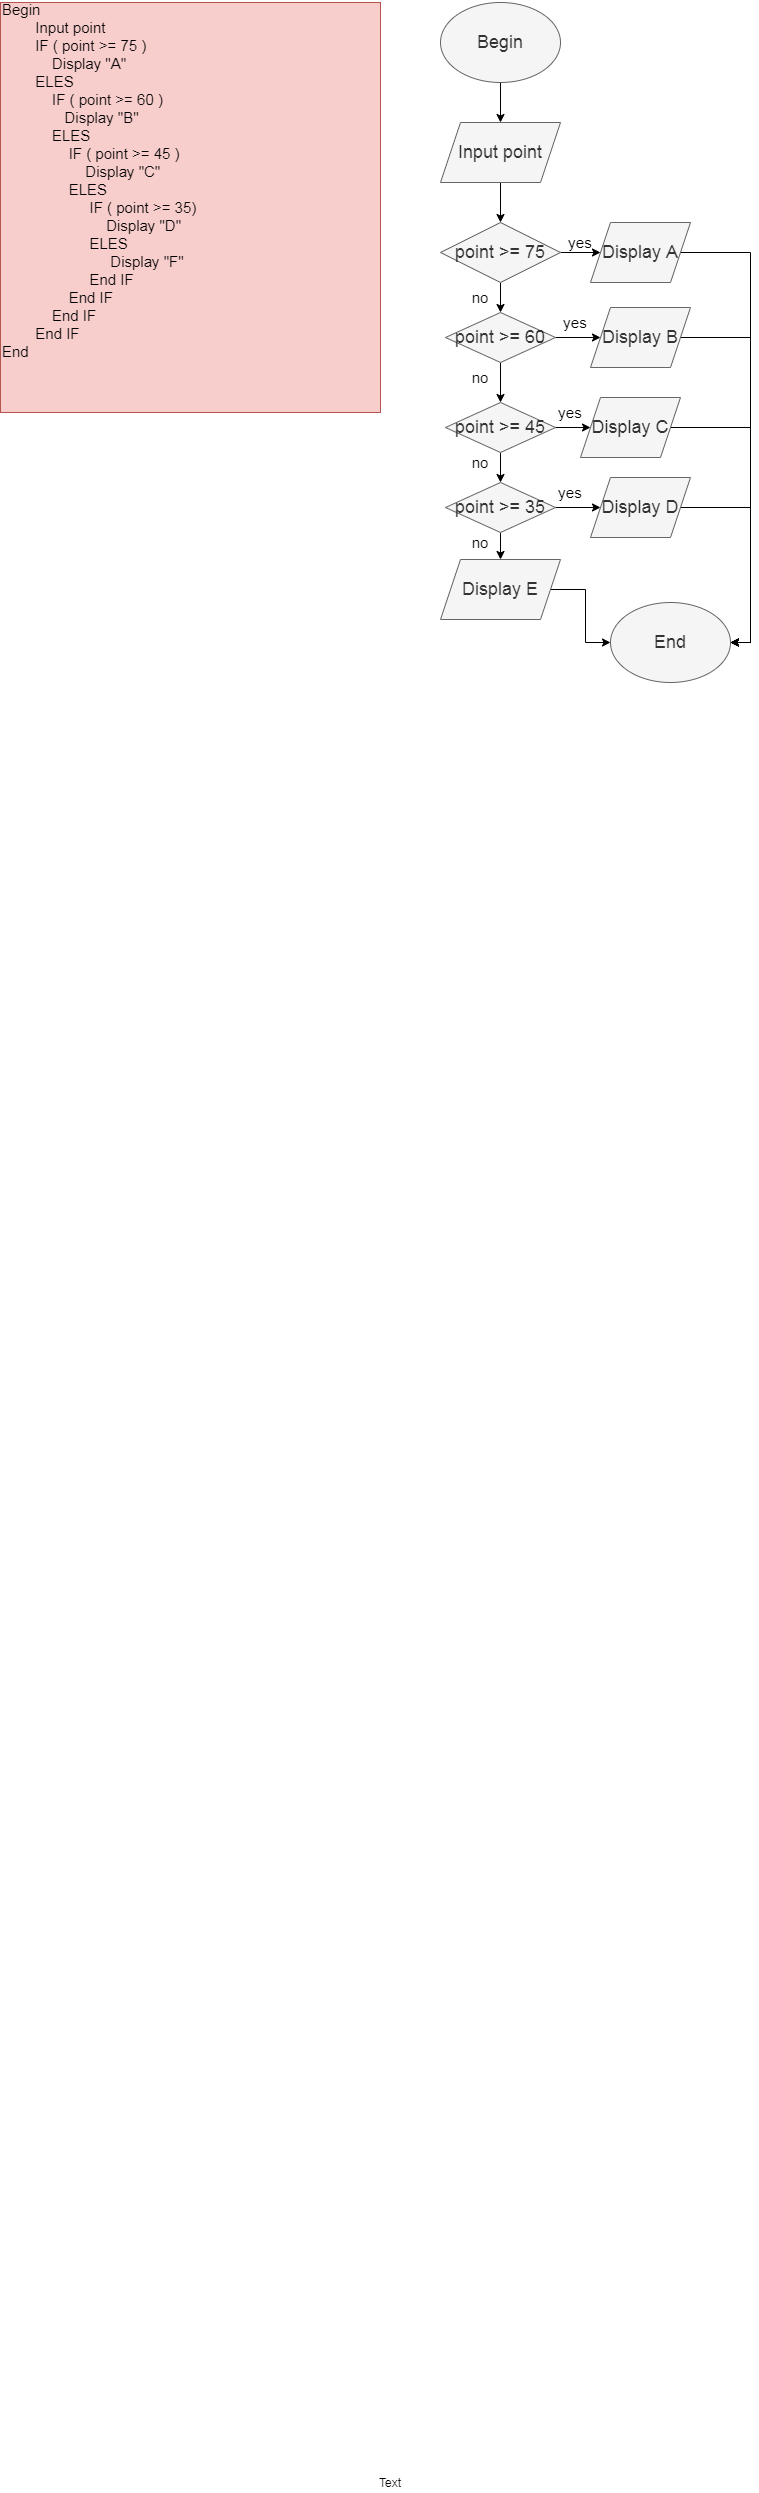

The diagram above was exported from draw.io. Its source (the exported page's mxGraphModel, read from the mxfile embedded in the PNG):
<mxGraphModel dx="824" dy="2765" grid="1" gridSize="10" guides="1" tooltips="1" connect="1" arrows="1" fold="1" page="1" pageScale="1" pageWidth="827" pageHeight="1169" math="0" shadow="0">
  <root>
    <mxCell id="0" />
    <mxCell id="1" parent="0" />
    <mxCell id="bqEBOsqjNyckSC6wL9_z-1" value="Text" style="text;html=1;strokeColor=none;fillColor=none;align=center;verticalAlign=middle;whiteSpace=wrap;rounded=0;" vertex="1" parent="1">
      <mxGeometry x="380" y="160" width="40" height="20" as="geometry" />
    </mxCell>
    <mxCell id="bqEBOsqjNyckSC6wL9_z-2" value="Begin&lt;br&gt;&amp;nbsp; &amp;nbsp; &amp;nbsp; &amp;nbsp; Input point&lt;br&gt;&amp;nbsp; &amp;nbsp; &amp;nbsp; &amp;nbsp; IF ( point &amp;gt;= 75 )&lt;br&gt;&amp;nbsp; &amp;nbsp; &amp;nbsp; &amp;nbsp; &amp;nbsp; &amp;nbsp; Display &quot;A&quot;&lt;br&gt;&amp;nbsp; &amp;nbsp; &amp;nbsp; &amp;nbsp; ELES&lt;br&gt;&amp;nbsp; &amp;nbsp; &amp;nbsp; &amp;nbsp; &amp;nbsp; &amp;nbsp; IF ( point &amp;gt;= 60 )&lt;br&gt;&amp;nbsp; &amp;nbsp; &amp;nbsp; &amp;nbsp; &amp;nbsp; &amp;nbsp; &amp;nbsp; &amp;nbsp;Display &quot;B&quot;&lt;br&gt;&amp;nbsp; &amp;nbsp; &amp;nbsp; &amp;nbsp; &amp;nbsp; &amp;nbsp; ELES&lt;br&gt;&amp;nbsp; &amp;nbsp; &amp;nbsp; &amp;nbsp; &amp;nbsp; &amp;nbsp; &amp;nbsp; &amp;nbsp; IF ( point &amp;gt;= 45 )&lt;br&gt;&amp;nbsp; &amp;nbsp; &amp;nbsp; &amp;nbsp; &amp;nbsp; &amp;nbsp; &amp;nbsp; &amp;nbsp; &amp;nbsp; &amp;nbsp; Display &quot;C&quot;&lt;br&gt;&amp;nbsp; &amp;nbsp; &amp;nbsp; &amp;nbsp; &amp;nbsp; &amp;nbsp; &amp;nbsp; &amp;nbsp; ELES&lt;br&gt;&amp;nbsp; &amp;nbsp; &amp;nbsp; &amp;nbsp; &amp;nbsp; &amp;nbsp; &amp;nbsp; &amp;nbsp; &amp;nbsp; &amp;nbsp; &amp;nbsp;IF ( point &amp;gt;= 35)&lt;br&gt;&amp;nbsp; &amp;nbsp; &amp;nbsp; &amp;nbsp; &amp;nbsp; &amp;nbsp; &amp;nbsp; &amp;nbsp; &amp;nbsp; &amp;nbsp; &amp;nbsp; &amp;nbsp; &amp;nbsp;Display &quot;D&quot;&lt;br&gt;&amp;nbsp; &amp;nbsp; &amp;nbsp; &amp;nbsp; &amp;nbsp; &amp;nbsp; &amp;nbsp; &amp;nbsp; &amp;nbsp; &amp;nbsp; &amp;nbsp;ELES&lt;br&gt;&amp;nbsp; &amp;nbsp; &amp;nbsp; &amp;nbsp; &amp;nbsp; &amp;nbsp; &amp;nbsp; &amp;nbsp; &amp;nbsp; &amp;nbsp; &amp;nbsp; &amp;nbsp; &amp;nbsp; Display &quot;F&quot;&lt;br&gt;&amp;nbsp; &amp;nbsp; &amp;nbsp; &amp;nbsp; &amp;nbsp; &amp;nbsp; &amp;nbsp; &amp;nbsp; &amp;nbsp; &amp;nbsp; &amp;nbsp;End IF&lt;br&gt;&amp;nbsp; &amp;nbsp; &amp;nbsp; &amp;nbsp; &amp;nbsp; &amp;nbsp; &amp;nbsp; &amp;nbsp; End IF&lt;br&gt;&amp;nbsp; &amp;nbsp; &amp;nbsp; &amp;nbsp; &amp;nbsp; &amp;nbsp; End IF&lt;br&gt;&amp;nbsp; &amp;nbsp; &amp;nbsp; &amp;nbsp; End IF&lt;br&gt;End&lt;br&gt;&amp;nbsp; &amp;nbsp; &amp;nbsp; &amp;nbsp; &amp;nbsp; &amp;nbsp; &amp;nbsp; &amp;nbsp;&lt;br&gt;&amp;nbsp;&lt;br&gt;&amp;nbsp; &amp;nbsp; &amp;nbsp; &amp;nbsp;" style="text;html=1;strokeColor=#b85450;fillColor=#f8cecc;align=left;verticalAlign=middle;whiteSpace=wrap;rounded=0;fontSize=15;" vertex="1" parent="1">
      <mxGeometry x="10" y="-2310" width="380" height="410" as="geometry" />
    </mxCell>
    <mxCell id="bqEBOsqjNyckSC6wL9_z-7" value="" style="edgeStyle=orthogonalEdgeStyle;rounded=0;orthogonalLoop=1;jettySize=auto;html=1;fontSize=18;" edge="1" parent="1" source="bqEBOsqjNyckSC6wL9_z-5" target="bqEBOsqjNyckSC6wL9_z-6">
      <mxGeometry relative="1" as="geometry" />
    </mxCell>
    <mxCell id="bqEBOsqjNyckSC6wL9_z-5" value="Begin" style="ellipse;whiteSpace=wrap;html=1;fontSize=18;align=center;fillColor=#f5f5f5;strokeColor=#666666;fontColor=#333333;" vertex="1" parent="1">
      <mxGeometry x="450" y="-2310" width="120" height="80" as="geometry" />
    </mxCell>
    <mxCell id="bqEBOsqjNyckSC6wL9_z-9" value="" style="edgeStyle=orthogonalEdgeStyle;rounded=0;orthogonalLoop=1;jettySize=auto;html=1;fontSize=18;" edge="1" parent="1" source="bqEBOsqjNyckSC6wL9_z-6" target="bqEBOsqjNyckSC6wL9_z-8">
      <mxGeometry relative="1" as="geometry" />
    </mxCell>
    <mxCell id="bqEBOsqjNyckSC6wL9_z-6" value="Input point" style="shape=parallelogram;perimeter=parallelogramPerimeter;whiteSpace=wrap;html=1;fixedSize=1;fontSize=18;fontColor=#333333;strokeColor=#666666;fillColor=#f5f5f5;" vertex="1" parent="1">
      <mxGeometry x="450" y="-2190" width="120" height="60" as="geometry" />
    </mxCell>
    <mxCell id="bqEBOsqjNyckSC6wL9_z-13" value="" style="edgeStyle=orthogonalEdgeStyle;rounded=0;orthogonalLoop=1;jettySize=auto;html=1;fontSize=18;" edge="1" parent="1" source="bqEBOsqjNyckSC6wL9_z-8" target="bqEBOsqjNyckSC6wL9_z-12">
      <mxGeometry relative="1" as="geometry" />
    </mxCell>
    <mxCell id="T1V4_Gvslyenw08OyvH9-20" style="edgeStyle=orthogonalEdgeStyle;rounded=0;orthogonalLoop=1;jettySize=auto;html=1;exitX=0.5;exitY=1;exitDx=0;exitDy=0;entryX=0.5;entryY=0;entryDx=0;entryDy=0;fontSize=15;" edge="1" parent="1" source="bqEBOsqjNyckSC6wL9_z-8" target="bqEBOsqjNyckSC6wL9_z-14">
      <mxGeometry relative="1" as="geometry" />
    </mxCell>
    <mxCell id="bqEBOsqjNyckSC6wL9_z-8" value="point &amp;gt;= 75" style="rhombus;whiteSpace=wrap;html=1;fontSize=18;fontColor=#333333;strokeColor=#666666;fillColor=#f5f5f5;" vertex="1" parent="1">
      <mxGeometry x="450" y="-2090" width="120" height="60" as="geometry" />
    </mxCell>
    <mxCell id="T1V4_Gvslyenw08OyvH9-32" style="edgeStyle=orthogonalEdgeStyle;rounded=0;orthogonalLoop=1;jettySize=auto;html=1;exitX=1;exitY=0.5;exitDx=0;exitDy=0;entryX=1;entryY=0.5;entryDx=0;entryDy=0;fontSize=15;" edge="1" parent="1" source="bqEBOsqjNyckSC6wL9_z-12" target="T1V4_Gvslyenw08OyvH9-28">
      <mxGeometry relative="1" as="geometry">
        <Array as="points">
          <mxPoint x="760" y="-2060" />
          <mxPoint x="760" y="-1670" />
        </Array>
      </mxGeometry>
    </mxCell>
    <mxCell id="bqEBOsqjNyckSC6wL9_z-12" value="Display A" style="shape=parallelogram;perimeter=parallelogramPerimeter;whiteSpace=wrap;html=1;fixedSize=1;fontSize=18;fontColor=#333333;strokeColor=#666666;fillColor=#f5f5f5;" vertex="1" parent="1">
      <mxGeometry x="600" y="-2090" width="100" height="60" as="geometry" />
    </mxCell>
    <mxCell id="bqEBOsqjNyckSC6wL9_z-16" value="" style="edgeStyle=orthogonalEdgeStyle;rounded=0;orthogonalLoop=1;jettySize=auto;html=1;fontSize=18;" edge="1" parent="1" source="bqEBOsqjNyckSC6wL9_z-14" target="bqEBOsqjNyckSC6wL9_z-15">
      <mxGeometry relative="1" as="geometry" />
    </mxCell>
    <mxCell id="T1V4_Gvslyenw08OyvH9-11" style="edgeStyle=orthogonalEdgeStyle;rounded=0;orthogonalLoop=1;jettySize=auto;html=1;exitX=1;exitY=0.5;exitDx=0;exitDy=0;entryX=0;entryY=0.5;entryDx=0;entryDy=0;fontSize=18;" edge="1" parent="1" source="bqEBOsqjNyckSC6wL9_z-14" target="T1V4_Gvslyenw08OyvH9-5">
      <mxGeometry relative="1" as="geometry" />
    </mxCell>
    <mxCell id="bqEBOsqjNyckSC6wL9_z-14" value="point &amp;gt;= 60" style="rhombus;whiteSpace=wrap;html=1;fontSize=18;align=center;fillColor=#f5f5f5;strokeColor=#666666;fontColor=#333333;" vertex="1" parent="1">
      <mxGeometry x="455" y="-2000" width="110" height="50" as="geometry" />
    </mxCell>
    <mxCell id="bqEBOsqjNyckSC6wL9_z-18" value="" style="edgeStyle=orthogonalEdgeStyle;rounded=0;orthogonalLoop=1;jettySize=auto;html=1;fontSize=18;" edge="1" parent="1" source="bqEBOsqjNyckSC6wL9_z-15" target="bqEBOsqjNyckSC6wL9_z-17">
      <mxGeometry relative="1" as="geometry" />
    </mxCell>
    <mxCell id="T1V4_Gvslyenw08OyvH9-12" style="edgeStyle=orthogonalEdgeStyle;rounded=0;orthogonalLoop=1;jettySize=auto;html=1;exitX=1;exitY=0.5;exitDx=0;exitDy=0;entryX=0;entryY=0.5;entryDx=0;entryDy=0;fontSize=18;" edge="1" parent="1" source="bqEBOsqjNyckSC6wL9_z-15" target="T1V4_Gvslyenw08OyvH9-7">
      <mxGeometry relative="1" as="geometry" />
    </mxCell>
    <mxCell id="bqEBOsqjNyckSC6wL9_z-15" value="point &amp;gt;= 45" style="rhombus;whiteSpace=wrap;html=1;fontSize=18;align=center;fillColor=#f5f5f5;strokeColor=#666666;fontColor=#333333;" vertex="1" parent="1">
      <mxGeometry x="455" y="-1910" width="110" height="50" as="geometry" />
    </mxCell>
    <mxCell id="T1V4_Gvslyenw08OyvH9-2" value="" style="edgeStyle=orthogonalEdgeStyle;rounded=0;orthogonalLoop=1;jettySize=auto;html=1;fontSize=18;" edge="1" parent="1" source="bqEBOsqjNyckSC6wL9_z-17" target="T1V4_Gvslyenw08OyvH9-1">
      <mxGeometry relative="1" as="geometry" />
    </mxCell>
    <mxCell id="T1V4_Gvslyenw08OyvH9-14" style="edgeStyle=orthogonalEdgeStyle;rounded=0;orthogonalLoop=1;jettySize=auto;html=1;exitX=1;exitY=0.5;exitDx=0;exitDy=0;entryX=0;entryY=0.5;entryDx=0;entryDy=0;fontSize=18;" edge="1" parent="1" source="bqEBOsqjNyckSC6wL9_z-17" target="T1V4_Gvslyenw08OyvH9-9">
      <mxGeometry relative="1" as="geometry" />
    </mxCell>
    <mxCell id="bqEBOsqjNyckSC6wL9_z-17" value="point &amp;gt;= 35" style="rhombus;whiteSpace=wrap;html=1;fontSize=18;align=center;fillColor=#f5f5f5;strokeColor=#666666;fontColor=#333333;" vertex="1" parent="1">
      <mxGeometry x="455" y="-1830" width="110" height="50" as="geometry" />
    </mxCell>
    <mxCell id="T1V4_Gvslyenw08OyvH9-29" value="" style="edgeStyle=orthogonalEdgeStyle;rounded=0;orthogonalLoop=1;jettySize=auto;html=1;fontSize=15;" edge="1" parent="1" source="T1V4_Gvslyenw08OyvH9-1" target="T1V4_Gvslyenw08OyvH9-28">
      <mxGeometry relative="1" as="geometry" />
    </mxCell>
    <mxCell id="T1V4_Gvslyenw08OyvH9-1" value="Display E" style="shape=parallelogram;perimeter=parallelogramPerimeter;whiteSpace=wrap;html=1;fixedSize=1;fontSize=18;fontColor=#333333;strokeColor=#666666;fillColor=#f5f5f5;" vertex="1" parent="1">
      <mxGeometry x="450" y="-1753" width="120" height="60" as="geometry" />
    </mxCell>
    <mxCell id="T1V4_Gvslyenw08OyvH9-33" style="edgeStyle=orthogonalEdgeStyle;rounded=0;orthogonalLoop=1;jettySize=auto;html=1;exitX=1;exitY=0.5;exitDx=0;exitDy=0;fontSize=15;entryX=1;entryY=0.5;entryDx=0;entryDy=0;" edge="1" parent="1" source="T1V4_Gvslyenw08OyvH9-5" target="T1V4_Gvslyenw08OyvH9-28">
      <mxGeometry relative="1" as="geometry">
        <mxPoint x="760" y="-1651" as="targetPoint" />
        <Array as="points">
          <mxPoint x="760" y="-1975" />
          <mxPoint x="760" y="-1670" />
        </Array>
      </mxGeometry>
    </mxCell>
    <mxCell id="T1V4_Gvslyenw08OyvH9-5" value="Display B" style="shape=parallelogram;perimeter=parallelogramPerimeter;whiteSpace=wrap;html=1;fixedSize=1;fontSize=18;fontColor=#333333;strokeColor=#666666;fillColor=#f5f5f5;" vertex="1" parent="1">
      <mxGeometry x="600" y="-2005" width="100" height="60" as="geometry" />
    </mxCell>
    <mxCell id="T1V4_Gvslyenw08OyvH9-34" style="edgeStyle=orthogonalEdgeStyle;rounded=0;orthogonalLoop=1;jettySize=auto;html=1;exitX=1;exitY=0.5;exitDx=0;exitDy=0;fontSize=15;entryX=1;entryY=0.5;entryDx=0;entryDy=0;" edge="1" parent="1" source="T1V4_Gvslyenw08OyvH9-7" target="T1V4_Gvslyenw08OyvH9-28">
      <mxGeometry relative="1" as="geometry">
        <mxPoint x="740" y="-1670" as="targetPoint" />
        <Array as="points">
          <mxPoint x="760" y="-1885" />
          <mxPoint x="760" y="-1670" />
        </Array>
      </mxGeometry>
    </mxCell>
    <mxCell id="T1V4_Gvslyenw08OyvH9-7" value="Display C" style="shape=parallelogram;perimeter=parallelogramPerimeter;whiteSpace=wrap;html=1;fixedSize=1;fontSize=18;fontColor=#333333;strokeColor=#666666;fillColor=#f5f5f5;" vertex="1" parent="1">
      <mxGeometry x="590" y="-1915" width="100" height="60" as="geometry" />
    </mxCell>
    <mxCell id="T1V4_Gvslyenw08OyvH9-31" style="edgeStyle=orthogonalEdgeStyle;rounded=0;orthogonalLoop=1;jettySize=auto;html=1;exitX=1;exitY=0.5;exitDx=0;exitDy=0;entryX=1;entryY=0.5;entryDx=0;entryDy=0;fontSize=15;" edge="1" parent="1" source="T1V4_Gvslyenw08OyvH9-9" target="T1V4_Gvslyenw08OyvH9-28">
      <mxGeometry relative="1" as="geometry">
        <Array as="points">
          <mxPoint x="760" y="-1805" />
          <mxPoint x="760" y="-1670" />
        </Array>
      </mxGeometry>
    </mxCell>
    <mxCell id="T1V4_Gvslyenw08OyvH9-9" value="Display D" style="shape=parallelogram;perimeter=parallelogramPerimeter;whiteSpace=wrap;html=1;fixedSize=1;fontSize=18;fontColor=#333333;strokeColor=#666666;fillColor=#f5f5f5;" vertex="1" parent="1">
      <mxGeometry x="600" y="-1835" width="100" height="60" as="geometry" />
    </mxCell>
    <mxCell id="T1V4_Gvslyenw08OyvH9-16" value="yes" style="text;html=1;strokeColor=none;fillColor=none;align=center;verticalAlign=middle;whiteSpace=wrap;rounded=0;fontSize=15;" vertex="1" parent="1">
      <mxGeometry x="570" y="-2080" width="40" height="20" as="geometry" />
    </mxCell>
    <mxCell id="T1V4_Gvslyenw08OyvH9-17" value="yes" style="text;html=1;strokeColor=none;fillColor=none;align=center;verticalAlign=middle;whiteSpace=wrap;rounded=0;fontSize=15;" vertex="1" parent="1">
      <mxGeometry x="560" y="-1910" width="40" height="20" as="geometry" />
    </mxCell>
    <mxCell id="T1V4_Gvslyenw08OyvH9-18" value="yes" style="text;html=1;strokeColor=none;fillColor=none;align=center;verticalAlign=middle;whiteSpace=wrap;rounded=0;fontSize=15;" vertex="1" parent="1">
      <mxGeometry x="565" y="-2000" width="40" height="20" as="geometry" />
    </mxCell>
    <mxCell id="T1V4_Gvslyenw08OyvH9-19" value="yes" style="text;html=1;strokeColor=none;fillColor=none;align=center;verticalAlign=middle;whiteSpace=wrap;rounded=0;fontSize=15;" vertex="1" parent="1">
      <mxGeometry x="560" y="-1830" width="40" height="20" as="geometry" />
    </mxCell>
    <mxCell id="T1V4_Gvslyenw08OyvH9-21" value="no" style="text;html=1;strokeColor=none;fillColor=none;align=center;verticalAlign=middle;whiteSpace=wrap;rounded=0;fontSize=15;" vertex="1" parent="1">
      <mxGeometry x="470" y="-2025" width="40" height="20" as="geometry" />
    </mxCell>
    <mxCell id="T1V4_Gvslyenw08OyvH9-22" value="no" style="text;html=1;strokeColor=none;fillColor=none;align=center;verticalAlign=middle;whiteSpace=wrap;rounded=0;fontSize=15;" vertex="1" parent="1">
      <mxGeometry x="470" y="-1945" width="40" height="20" as="geometry" />
    </mxCell>
    <mxCell id="T1V4_Gvslyenw08OyvH9-23" value="no" style="text;html=1;strokeColor=none;fillColor=none;align=center;verticalAlign=middle;whiteSpace=wrap;rounded=0;fontSize=15;" vertex="1" parent="1">
      <mxGeometry x="470" y="-1860" width="40" height="20" as="geometry" />
    </mxCell>
    <mxCell id="T1V4_Gvslyenw08OyvH9-24" value="no" style="text;html=1;strokeColor=none;fillColor=none;align=center;verticalAlign=middle;whiteSpace=wrap;rounded=0;fontSize=15;" vertex="1" parent="1">
      <mxGeometry x="470" y="-1780" width="40" height="20" as="geometry" />
    </mxCell>
    <mxCell id="T1V4_Gvslyenw08OyvH9-28" value="End" style="ellipse;whiteSpace=wrap;html=1;fontSize=18;fontColor=#333333;strokeColor=#666666;fillColor=#f5f5f5;" vertex="1" parent="1">
      <mxGeometry x="620" y="-1710" width="120" height="80" as="geometry" />
    </mxCell>
  </root>
</mxGraphModel>